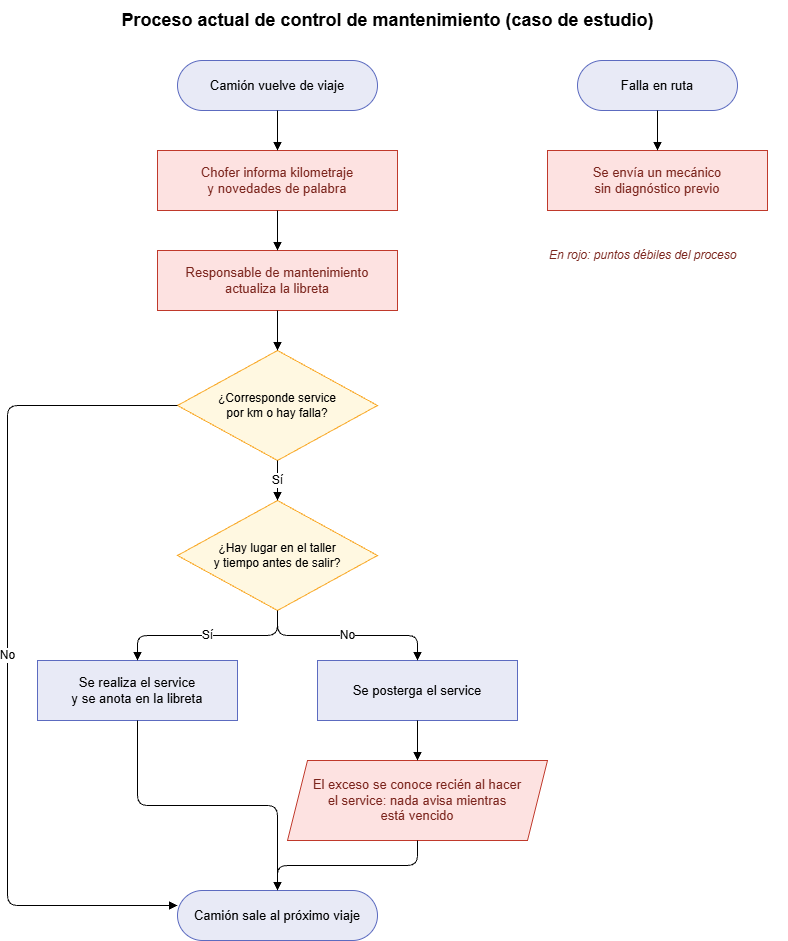

The diagram above was exported from draw.io. Its source (the exported page's mxGraphModel, read from the mxfile embedded in the PNG):
<mxGraphModel dx="2327" dy="1103" grid="1" gridSize="10" guides="1" tooltips="1" connect="1" arrows="1" fold="1" page="1" pageScale="1" pageWidth="1600" pageHeight="1200" math="0" shadow="0">
  <root>
    <mxCell id="0" />
    <mxCell id="1" parent="0" />
    <mxCell id="t" parent="1" style="text;html=1;align=center;verticalAlign=middle;fontSize=18;fontStyle=1;" value="Proceso actual de control de mantenimiento (caso de estudio)" vertex="1">
      <mxGeometry height="40" width="700" x="60" y="10" as="geometry" />
    </mxCell>
    <mxCell id="a" parent="1" style="rounded=1;arcSize=50;whiteSpace=wrap;html=1;fillColor=#E8EAF6;strokeColor=#5C6BC0;fontSize=13;" value="Camión vuelve de viaje" vertex="1">
      <mxGeometry height="50" width="200" x="200" y="70" as="geometry" />
    </mxCell>
    <mxCell id="b" parent="1" style="rounded=0;whiteSpace=wrap;html=1;fillColor=#FDE2E1;strokeColor=#C0392B;fontColor=#7B241C;fontSize=13;" value="Chofer informa kilometraje&lt;br&gt;y novedades de palabra" vertex="1">
      <mxGeometry height="60" width="240" x="180" y="160" as="geometry" />
    </mxCell>
    <mxCell id="c" parent="1" style="rounded=0;whiteSpace=wrap;html=1;fillColor=#FDE2E1;strokeColor=#C0392B;fontColor=#7B241C;fontSize=13;" value="Responsable de mantenimiento&lt;br&gt;actualiza la libreta" vertex="1">
      <mxGeometry height="60" width="240" x="180" y="260" as="geometry" />
    </mxCell>
    <mxCell id="dd" parent="1" style="rhombus;whiteSpace=wrap;html=1;fillColor=#FFF8E1;strokeColor=#F9A825;fontSize=12;" value="¿Corresponde service&lt;br&gt;por km o hay falla?" vertex="1">
      <mxGeometry height="110" width="200" x="200" y="360" as="geometry" />
    </mxCell>
    <mxCell id="e" parent="1" style="rhombus;whiteSpace=wrap;html=1;fillColor=#FFF8E1;strokeColor=#F9A825;fontSize=12;" value="¿Hay lugar en el taller&lt;br&gt;y tiempo antes de salir?" vertex="1">
      <mxGeometry height="110" width="200" x="200" y="510" as="geometry" />
    </mxCell>
    <mxCell id="f" parent="1" style="rounded=0;whiteSpace=wrap;html=1;fillColor=#E8EAF6;strokeColor=#5C6BC0;fontSize=13;" value="Se realiza el service&lt;br&gt;y se anota en la libreta" vertex="1">
      <mxGeometry height="60" width="200" x="60" y="670" as="geometry" />
    </mxCell>
    <mxCell id="g" parent="1" style="rounded=0;whiteSpace=wrap;html=1;fillColor=#E8EAF6;strokeColor=#5C6BC0;fontSize=13;" value="Se posterga el service" vertex="1">
      <mxGeometry height="60" width="200" x="340" y="670" as="geometry" />
    </mxCell>
    <mxCell id="h" parent="1" style="shape=parallelogram;perimeter=parallelogramPerimeter;whiteSpace=wrap;html=1;fixedSize=1;fillColor=#FDE2E1;strokeColor=#C0392B;fontColor=#7B241C;fontSize=13;" value="El exceso se conoce recién al hacer&lt;br&gt;el service: nada avisa mientras&lt;br&gt;está vencido" vertex="1">
      <mxGeometry height="80" width="260" x="310" y="770" as="geometry" />
    </mxCell>
    <mxCell id="z" parent="1" style="rounded=1;arcSize=50;whiteSpace=wrap;html=1;fillColor=#E8EAF6;strokeColor=#5C6BC0;fontSize=13;" value="Camión sale al próximo viaje" vertex="1">
      <mxGeometry height="50" width="200" x="200" y="900" as="geometry" />
    </mxCell>
    <mxCell id="x" parent="1" style="rounded=1;arcSize=50;whiteSpace=wrap;html=1;fillColor=#E8EAF6;strokeColor=#5C6BC0;fontSize=13;" value="Falla en ruta" vertex="1">
      <mxGeometry height="50" width="160" x="600" y="70" as="geometry" />
    </mxCell>
    <mxCell id="y" parent="1" style="rounded=0;whiteSpace=wrap;html=1;fillColor=#FDE2E1;strokeColor=#C0392B;fontColor=#7B241C;fontSize=13;" value="Se envía un mecánico&lt;br&gt;sin diagnóstico previo" vertex="1">
      <mxGeometry height="60" width="220" x="570" y="160" as="geometry" />
    </mxCell>
    <mxCell id="n" parent="1" style="text;html=1;align=left;verticalAlign=middle;fontSize=12;fontStyle=2;fontColor=#7B241C;" value="En rojo: puntos débiles del proceso" vertex="1">
      <mxGeometry height="30" width="240" x="570" y="250" as="geometry" />
    </mxCell>
    <mxCell id="e3" edge="1" parent="1" source="a" style="edgeStyle=orthogonalEdgeStyle;rounded=1;html=1;endArrow=block;endFill=1;fontSize=12;labelBackgroundColor=#FFFFFF;" target="b" value="">
      <mxGeometry relative="1" as="geometry" />
    </mxCell>
    <mxCell id="e4" edge="1" parent="1" source="b" style="edgeStyle=orthogonalEdgeStyle;rounded=1;html=1;endArrow=block;endFill=1;fontSize=12;labelBackgroundColor=#FFFFFF;" target="c" value="">
      <mxGeometry relative="1" as="geometry" />
    </mxCell>
    <mxCell id="e5" edge="1" parent="1" source="c" style="edgeStyle=orthogonalEdgeStyle;rounded=1;html=1;endArrow=block;endFill=1;fontSize=12;labelBackgroundColor=#FFFFFF;" target="dd" value="">
      <mxGeometry relative="1" as="geometry" />
    </mxCell>
    <mxCell id="e6" edge="1" parent="1" source="dd" style="edgeStyle=orthogonalEdgeStyle;rounded=1;html=1;endArrow=block;endFill=1;fontSize=12;labelBackgroundColor=#FFFFFF;" target="e" value="Sí">
      <mxGeometry relative="1" as="geometry" />
    </mxCell>
    <mxCell id="e7" edge="1" parent="1" source="dd" style="edgeStyle=orthogonalEdgeStyle;rounded=1;html=1;endArrow=block;endFill=1;fontSize=12;labelBackgroundColor=#FFFFFF;" target="z" value="No">
      <mxGeometry relative="1" as="geometry">
        <Array as="points">
          <mxPoint x="30" y="415" />
          <mxPoint x="30" y="915" />
        </Array>
      </mxGeometry>
    </mxCell>
    <mxCell id="e8" edge="1" parent="1" source="e" style="edgeStyle=orthogonalEdgeStyle;rounded=1;html=1;endArrow=block;endFill=1;fontSize=12;labelBackgroundColor=#FFFFFF;" target="f" value="Sí">
      <mxGeometry relative="1" as="geometry" />
    </mxCell>
    <mxCell id="e9" edge="1" parent="1" source="e" style="edgeStyle=orthogonalEdgeStyle;rounded=1;html=1;endArrow=block;endFill=1;fontSize=12;labelBackgroundColor=#FFFFFF;" target="g" value="No">
      <mxGeometry relative="1" as="geometry" />
    </mxCell>
    <mxCell id="e10" edge="1" parent="1" source="f" style="edgeStyle=orthogonalEdgeStyle;rounded=1;html=1;endArrow=block;endFill=1;fontSize=12;labelBackgroundColor=#FFFFFF;" target="z" value="">
      <mxGeometry relative="1" as="geometry" />
    </mxCell>
    <mxCell id="e11" edge="1" parent="1" source="g" style="edgeStyle=orthogonalEdgeStyle;rounded=1;html=1;endArrow=block;endFill=1;fontSize=12;labelBackgroundColor=#FFFFFF;" target="h" value="">
      <mxGeometry relative="1" as="geometry" />
    </mxCell>
    <mxCell id="e12" edge="1" parent="1" source="h" style="edgeStyle=orthogonalEdgeStyle;rounded=1;html=1;endArrow=block;endFill=1;fontSize=12;labelBackgroundColor=#FFFFFF;" target="z" value="">
      <mxGeometry relative="1" as="geometry" />
    </mxCell>
    <mxCell id="e13" edge="1" parent="1" source="x" style="edgeStyle=orthogonalEdgeStyle;rounded=1;html=1;endArrow=block;endFill=1;fontSize=12;labelBackgroundColor=#FFFFFF;" target="y" value="">
      <mxGeometry relative="1" as="geometry" />
    </mxCell>
  </root>
</mxGraphModel>